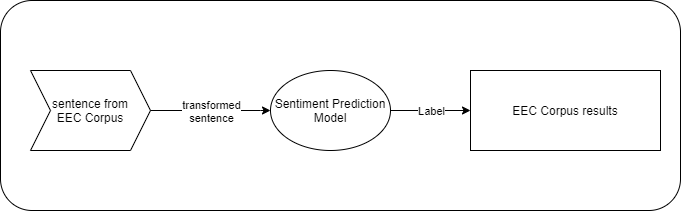

The diagram above was exported from draw.io. Its source (the exported page's mxGraphModel, read from the mxfile embedded in the PNG):
<mxGraphModel dx="1038" dy="580" grid="1" gridSize="10" guides="1" tooltips="1" connect="1" arrows="1" fold="1" page="1" pageScale="1" pageWidth="850" pageHeight="1100" math="0" shadow="0">
  <root>
    <mxCell id="0" />
    <mxCell id="1" parent="0" />
    <mxCell id="KlcITmo2J4F2Xf4R1vjz-1" value="" style="rounded=1;whiteSpace=wrap;html=1;" parent="1" vertex="1">
      <mxGeometry x="100" y="110" width="680" height="210" as="geometry" />
    </mxCell>
    <mxCell id="KlcITmo2J4F2Xf4R1vjz-2" value="Sentiment Prediction&lt;br&gt;Model" style="ellipse;whiteSpace=wrap;html=1;" parent="1" vertex="1">
      <mxGeometry x="370" y="180" width="120" height="80" as="geometry" />
    </mxCell>
    <mxCell id="KlcITmo2J4F2Xf4R1vjz-3" value="sentence from&lt;br&gt;EEC Corpus" style="shape=step;perimeter=stepPerimeter;whiteSpace=wrap;html=1;fixedSize=1;" parent="1" vertex="1">
      <mxGeometry x="130" y="180" width="120" height="80" as="geometry" />
    </mxCell>
    <mxCell id="KlcITmo2J4F2Xf4R1vjz-4" value="" style="endArrow=classic;html=1;rounded=0;edgeStyle=orthogonalEdgeStyle;entryX=0;entryY=0.5;entryDx=0;entryDy=0;exitX=1;exitY=0.5;exitDx=0;exitDy=0;" parent="1" source="KlcITmo2J4F2Xf4R1vjz-3" target="KlcITmo2J4F2Xf4R1vjz-2" edge="1">
      <mxGeometry relative="1" as="geometry">
        <mxPoint x="370" y="280" as="sourcePoint" />
        <mxPoint x="470" y="280" as="targetPoint" />
        <Array as="points">
          <mxPoint x="360" y="220" />
        </Array>
      </mxGeometry>
    </mxCell>
    <mxCell id="KlcITmo2J4F2Xf4R1vjz-5" value="transformed&lt;br&gt;sentence" style="edgeLabel;resizable=0;html=1;align=center;verticalAlign=middle;" parent="KlcITmo2J4F2Xf4R1vjz-4" connectable="0" vertex="1">
      <mxGeometry relative="1" as="geometry" />
    </mxCell>
    <mxCell id="KlcITmo2J4F2Xf4R1vjz-8" value="" style="endArrow=classic;html=1;rounded=0;edgeStyle=orthogonalEdgeStyle;entryX=0;entryY=0.5;entryDx=0;entryDy=0;" parent="1" source="KlcITmo2J4F2Xf4R1vjz-2" target="KlcITmo2J4F2Xf4R1vjz-11" edge="1">
      <mxGeometry relative="1" as="geometry">
        <mxPoint x="250" y="340" as="sourcePoint" />
        <mxPoint x="350" y="340" as="targetPoint" />
      </mxGeometry>
    </mxCell>
    <mxCell id="KlcITmo2J4F2Xf4R1vjz-9" value="Label" style="edgeLabel;resizable=0;html=1;align=center;verticalAlign=middle;" parent="KlcITmo2J4F2Xf4R1vjz-8" connectable="0" vertex="1">
      <mxGeometry relative="1" as="geometry" />
    </mxCell>
    <mxCell id="KlcITmo2J4F2Xf4R1vjz-11" value="EEC Corpus results" style="rounded=0;whiteSpace=wrap;html=1;" parent="1" vertex="1">
      <mxGeometry x="570" y="180" width="190" height="80" as="geometry" />
    </mxCell>
  </root>
</mxGraphModel>